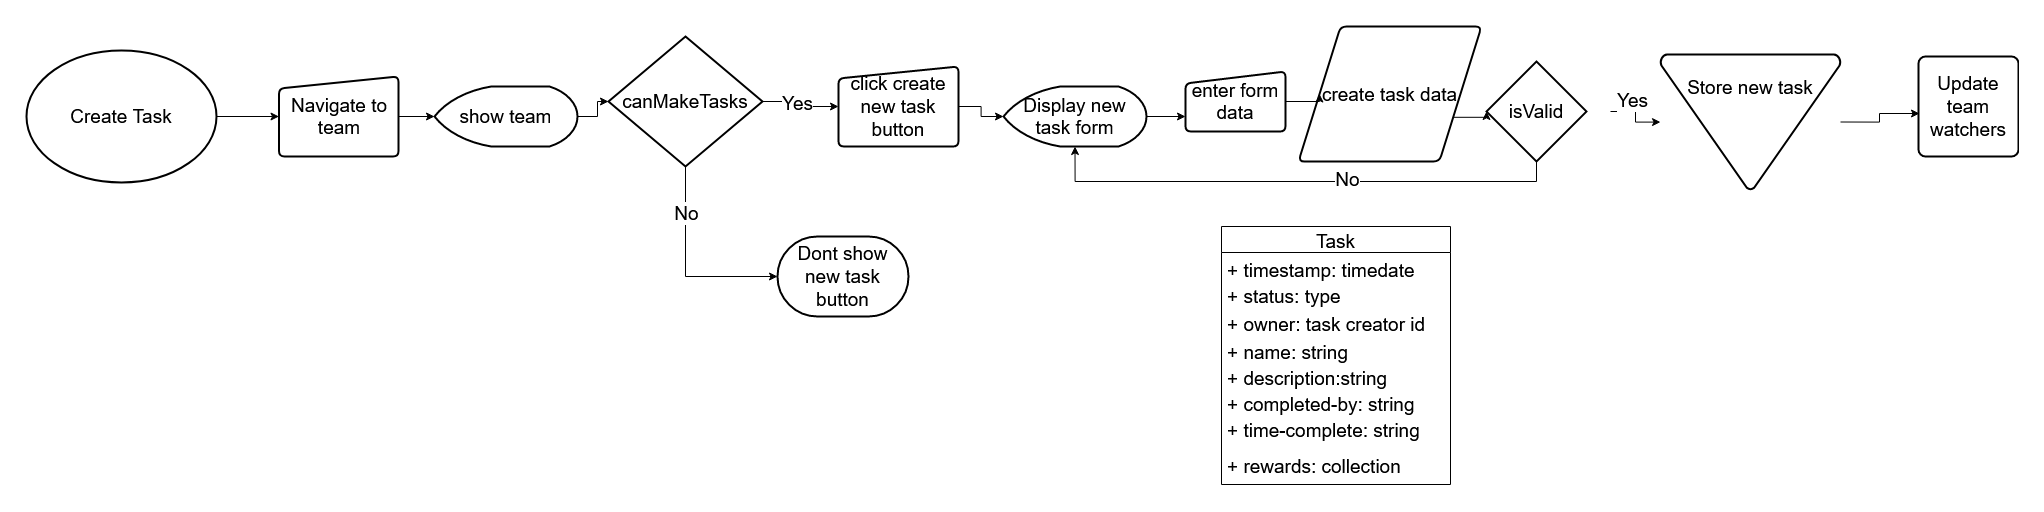

The diagram above was exported from draw.io. Its source (the exported page's mxGraphModel, read from the mxfile embedded in the PNG):
<mxGraphModel dx="5297" dy="1554" grid="1" gridSize="10" guides="1" tooltips="1" connect="1" arrows="1" fold="1" page="1" pageScale="1" pageWidth="827" pageHeight="1169" math="0" shadow="0">
  <root>
    <mxCell id="0" />
    <mxCell id="1" parent="0" />
    <mxCell id="2" style="edgeStyle=orthogonalEdgeStyle;rounded=0;orthogonalLoop=1;jettySize=auto;html=1;exitX=1;exitY=0.5;exitDx=0;exitDy=0;fontSize=19;" edge="1" source="33" target="25" parent="1">
      <mxGeometry relative="1" as="geometry">
        <mxPoint x="-1877.0714285714284" y="1339.5714285714284" as="sourcePoint" />
        <mxPoint x="-1697.0714285714284" y="1340.7142857142858" as="targetPoint" />
      </mxGeometry>
    </mxCell>
    <mxCell id="3" style="edgeStyle=orthogonalEdgeStyle;rounded=0;orthogonalLoop=1;jettySize=auto;html=1;exitX=1;exitY=0.5;exitDx=0;exitDy=0;fontSize=19;" edge="1" source="34" target="5" parent="1">
      <mxGeometry relative="1" as="geometry">
        <mxPoint x="-1277.5714285714284" y="1339.5714285714287" as="sourcePoint" />
      </mxGeometry>
    </mxCell>
    <mxCell id="4" style="edgeStyle=orthogonalEdgeStyle;rounded=0;orthogonalLoop=1;jettySize=auto;html=1;exitX=1;exitY=0.5;exitDx=0;exitDy=0;exitPerimeter=0;entryX=0;entryY=0.75;entryDx=0;entryDy=0;fontSize=19;" edge="1" source="5" target="38" parent="1">
      <mxGeometry relative="1" as="geometry" />
    </mxCell>
    <mxCell id="5" value="Display new task form" style="strokeWidth=2;html=1;shape=mxgraph.flowchart.display;whiteSpace=wrap;fontSize=19;" vertex="1" parent="1">
      <mxGeometry x="-1085" y="1310" width="143" height="60" as="geometry" />
    </mxCell>
    <mxCell id="6" style="edgeStyle=orthogonalEdgeStyle;rounded=0;orthogonalLoop=1;jettySize=auto;html=1;exitX=1;exitY=0.75;exitDx=0;exitDy=0;entryX=0;entryY=0.5;entryDx=0;entryDy=0;entryPerimeter=0;fontSize=19;" edge="1" source="7" target="23" parent="1">
      <mxGeometry relative="1" as="geometry" />
    </mxCell>
    <mxCell id="7" value="create task data" style="shape=parallelogram;html=1;strokeWidth=2;perimeter=parallelogramPerimeter;whiteSpace=wrap;rounded=1;arcSize=12;size=0.23;fontSize=19;" vertex="1" parent="1">
      <mxGeometry x="-790" y="1250" width="183" height="135" as="geometry" />
    </mxCell>
    <mxCell id="8" style="edgeStyle=orthogonalEdgeStyle;rounded=0;orthogonalLoop=1;jettySize=auto;html=1;exitX=1;exitY=0.5;exitDx=0;exitDy=0;exitPerimeter=0;fontSize=19;entryX=0.01;entryY=0.57;entryDx=0;entryDy=0;entryPerimeter=0;" edge="1" source="9" target="32" parent="1">
      <mxGeometry relative="1" as="geometry">
        <mxPoint x="-72.5" y="1370" as="targetPoint" />
      </mxGeometry>
    </mxCell>
    <mxCell id="9" value="&lt;p style=&quot;line-height: 80%; font-size: 19px;&quot;&gt;Store new task&lt;/p&gt;" style="strokeWidth=2;html=1;shape=mxgraph.flowchart.merge_or_storage;whiteSpace=wrap;verticalAlign=top;fontSize=19;" vertex="1" parent="1">
      <mxGeometry x="-428" y="1278" width="180" height="135" as="geometry" />
    </mxCell>
    <mxCell id="10" value="Task" style="swimlane;fontStyle=0;childLayout=stackLayout;horizontal=1;startSize=26;fillColor=none;horizontalStack=0;resizeParent=1;resizeParentMax=0;resizeLast=0;collapsible=1;marginBottom=0;fontSize=19;" vertex="1" parent="1">
      <mxGeometry x="-867" y="1450" width="229" height="258" as="geometry" />
    </mxCell>
    <mxCell id="11" value="+ timestamp: timedate" style="text;strokeColor=none;fillColor=none;align=left;verticalAlign=top;spacingLeft=4;spacingRight=4;overflow=hidden;rotatable=0;points=[[0,0.5],[1,0.5]];portConstraint=eastwest;fontSize=19;" vertex="1" parent="10">
      <mxGeometry y="26" width="229" height="26" as="geometry" />
    </mxCell>
    <mxCell id="12" value="+ status: type&#10;" style="text;strokeColor=none;fillColor=none;align=left;verticalAlign=top;spacingLeft=4;spacingRight=4;overflow=hidden;rotatable=0;points=[[0,0.5],[1,0.5]];portConstraint=eastwest;fontSize=19;" vertex="1" parent="10">
      <mxGeometry y="52" width="229" height="28" as="geometry" />
    </mxCell>
    <mxCell id="13" value="+ owner: task creator id&#10;" style="text;strokeColor=none;fillColor=none;align=left;verticalAlign=top;spacingLeft=4;spacingRight=4;overflow=hidden;rotatable=0;points=[[0,0.5],[1,0.5]];portConstraint=eastwest;fontSize=19;" vertex="1" parent="10">
      <mxGeometry y="80" width="229" height="28" as="geometry" />
    </mxCell>
    <mxCell id="14" value="+ name: string" style="text;strokeColor=none;fillColor=none;align=left;verticalAlign=top;spacingLeft=4;spacingRight=4;overflow=hidden;rotatable=0;points=[[0,0.5],[1,0.5]];portConstraint=eastwest;fontSize=19;" vertex="1" parent="10">
      <mxGeometry y="108" width="229" height="26" as="geometry" />
    </mxCell>
    <mxCell id="15" value="+ description:string " style="text;strokeColor=none;fillColor=none;align=left;verticalAlign=top;spacingLeft=4;spacingRight=4;overflow=hidden;rotatable=0;points=[[0,0.5],[1,0.5]];portConstraint=eastwest;fontSize=19;" vertex="1" parent="10">
      <mxGeometry y="134" width="229" height="26" as="geometry" />
    </mxCell>
    <mxCell id="16" value="+ completed-by: string" style="text;strokeColor=none;fillColor=none;align=left;verticalAlign=top;spacingLeft=4;spacingRight=4;overflow=hidden;rotatable=0;points=[[0,0.5],[1,0.5]];portConstraint=eastwest;fontSize=19;" vertex="1" parent="10">
      <mxGeometry y="160" width="229" height="26" as="geometry" />
    </mxCell>
    <mxCell id="17" value="+ time-complete: string" style="text;strokeColor=none;fillColor=none;align=left;verticalAlign=top;spacingLeft=4;spacingRight=4;overflow=hidden;rotatable=0;points=[[0,0.5],[1,0.5]];portConstraint=eastwest;fontSize=19;" vertex="1" parent="10">
      <mxGeometry y="186" width="229" height="36" as="geometry" />
    </mxCell>
    <mxCell id="18" value="+ rewards: collection" style="text;strokeColor=none;fillColor=none;align=left;verticalAlign=top;spacingLeft=4;spacingRight=4;overflow=hidden;rotatable=0;points=[[0,0.5],[1,0.5]];portConstraint=eastwest;fontSize=19;" vertex="1" parent="10">
      <mxGeometry y="222" width="229" height="36" as="geometry" />
    </mxCell>
    <mxCell id="19" style="edgeStyle=orthogonalEdgeStyle;rounded=0;orthogonalLoop=1;jettySize=auto;html=1;exitX=1;exitY=0.5;exitDx=0;exitDy=0;exitPerimeter=0;fontSize=19;" edge="1" target="9" parent="1">
      <mxGeometry relative="1" as="geometry">
        <mxPoint x="-478" y="1335" as="sourcePoint" />
      </mxGeometry>
    </mxCell>
    <mxCell id="20" value="Yes" style="text;html=1;resizable=0;points=[];align=center;verticalAlign=middle;labelBackgroundColor=#ffffff;fontSize=19;" vertex="1" connectable="0" parent="19">
      <mxGeometry x="-0.1643" y="4" relative="1" as="geometry">
        <mxPoint x="-8" y="-13.5" as="offset" />
      </mxGeometry>
    </mxCell>
    <mxCell id="21" style="edgeStyle=orthogonalEdgeStyle;rounded=0;orthogonalLoop=1;jettySize=auto;html=1;exitX=0.5;exitY=1;exitDx=0;exitDy=0;exitPerimeter=0;entryX=0.5;entryY=1;entryDx=0;entryDy=0;entryPerimeter=0;fontSize=19;" edge="1" source="23" target="5" parent="1">
      <mxGeometry relative="1" as="geometry" />
    </mxCell>
    <mxCell id="22" value="No" style="text;html=1;resizable=0;points=[];align=center;verticalAlign=middle;labelBackgroundColor=#ffffff;fontSize=19;" vertex="1" connectable="0" parent="21">
      <mxGeometry x="-0.1847" y="-3" relative="1" as="geometry">
        <mxPoint as="offset" />
      </mxGeometry>
    </mxCell>
    <mxCell id="23" value="isValid" style="strokeWidth=2;html=1;shape=mxgraph.flowchart.decision;whiteSpace=wrap;fontSize=19;" vertex="1" parent="1">
      <mxGeometry x="-602" y="1285" width="100" height="100" as="geometry" />
    </mxCell>
    <mxCell id="24" style="edgeStyle=orthogonalEdgeStyle;rounded=0;orthogonalLoop=1;jettySize=auto;html=1;exitX=1;exitY=0.5;exitDx=0;exitDy=0;exitPerimeter=0;fontSize=19;" edge="1" source="25" target="30" parent="1">
      <mxGeometry relative="1" as="geometry" />
    </mxCell>
    <mxCell id="25" value="&lt;div style=&quot;font-size: 19px;&quot;&gt;show team&lt;/div&gt;" style="strokeWidth=2;html=1;shape=mxgraph.flowchart.display;whiteSpace=wrap;fontSize=19;" vertex="1" parent="1">
      <mxGeometry x="-1654" y="1310" width="143" height="60" as="geometry" />
    </mxCell>
    <mxCell id="26" style="edgeStyle=orthogonalEdgeStyle;rounded=0;orthogonalLoop=1;jettySize=auto;html=1;exitX=1;exitY=0.5;exitDx=0;exitDy=0;exitPerimeter=0;fontSize=19;" edge="1" source="30" target="34" parent="1">
      <mxGeometry relative="1" as="geometry">
        <mxPoint x="-1240" y="1339.5714285714287" as="targetPoint" />
      </mxGeometry>
    </mxCell>
    <mxCell id="27" value="Yes" style="text;html=1;resizable=0;points=[];align=center;verticalAlign=middle;labelBackgroundColor=#ffffff;fontSize=19;" vertex="1" connectable="0" parent="26">
      <mxGeometry x="-0.1508" y="-1" relative="1" as="geometry">
        <mxPoint as="offset" />
      </mxGeometry>
    </mxCell>
    <mxCell id="28" style="edgeStyle=orthogonalEdgeStyle;rounded=0;orthogonalLoop=1;jettySize=auto;html=1;exitX=0.5;exitY=1;exitDx=0;exitDy=0;exitPerimeter=0;entryX=0;entryY=0.5;entryDx=0;entryDy=0;entryPerimeter=0;fontSize=19;" edge="1" source="30" target="31" parent="1">
      <mxGeometry relative="1" as="geometry" />
    </mxCell>
    <mxCell id="29" value="No" style="text;html=1;resizable=0;points=[];align=center;verticalAlign=middle;labelBackgroundColor=#ffffff;fontSize=19;" vertex="1" connectable="0" parent="28">
      <mxGeometry x="-0.5515" relative="1" as="geometry">
        <mxPoint as="offset" />
      </mxGeometry>
    </mxCell>
    <mxCell id="30" value="&lt;div style=&quot;font-size: 19px;&quot;&gt;canMakeTasks&lt;/div&gt;" style="strokeWidth=2;html=1;shape=mxgraph.flowchart.decision;whiteSpace=wrap;fontSize=19;" vertex="1" parent="1">
      <mxGeometry x="-1480" y="1260" width="154" height="130" as="geometry" />
    </mxCell>
    <mxCell id="31" value="&lt;div style=&quot;font-size: 19px;&quot;&gt;Dont show new task button&lt;/div&gt;" style="strokeWidth=2;html=1;shape=mxgraph.flowchart.terminator;whiteSpace=wrap;fontSize=19;" vertex="1" parent="1">
      <mxGeometry x="-1311" y="1460" width="131" height="80" as="geometry" />
    </mxCell>
    <mxCell id="32" value="Update team watchers" style="rounded=1;whiteSpace=wrap;html=1;absoluteArcSize=1;arcSize=14;strokeWidth=2;fontSize=19;" vertex="1" parent="1">
      <mxGeometry x="-170" y="1280" width="100" height="100" as="geometry" />
    </mxCell>
    <mxCell id="33" value="Navigate to team" style="html=1;strokeWidth=2;shape=manualInput;whiteSpace=wrap;rounded=1;size=12;arcSize=11;fontSize=19;" vertex="1" parent="1">
      <mxGeometry x="-1809.5" y="1300" width="119.5" height="80" as="geometry" />
    </mxCell>
    <mxCell id="34" value="click create new task button" style="html=1;strokeWidth=2;shape=manualInput;whiteSpace=wrap;rounded=1;size=12;arcSize=11;fontSize=19;" vertex="1" parent="1">
      <mxGeometry x="-1250" y="1290" width="120" height="80" as="geometry" />
    </mxCell>
    <mxCell id="35" style="edgeStyle=orthogonalEdgeStyle;rounded=0;orthogonalLoop=1;jettySize=auto;html=1;exitX=1;exitY=0.5;exitDx=0;exitDy=0;exitPerimeter=0;fontSize=19;" edge="1" source="36" target="33" parent="1">
      <mxGeometry relative="1" as="geometry" />
    </mxCell>
    <mxCell id="36" value="Create Task" style="strokeWidth=2;html=1;shape=mxgraph.flowchart.start_1;whiteSpace=wrap;fontSize=19;" vertex="1" parent="1">
      <mxGeometry x="-2062" y="1274" width="190" height="132" as="geometry" />
    </mxCell>
    <mxCell id="37" style="edgeStyle=orthogonalEdgeStyle;rounded=0;orthogonalLoop=1;jettySize=auto;html=1;exitX=1;exitY=0.5;exitDx=0;exitDy=0;entryX=0;entryY=0.5;entryDx=0;entryDy=0;fontSize=19;" edge="1" source="38" target="7" parent="1">
      <mxGeometry relative="1" as="geometry" />
    </mxCell>
    <mxCell id="38" value="&lt;div style=&quot;font-size: 19px;&quot;&gt;enter form data&lt;/div&gt;" style="html=1;strokeWidth=2;shape=manualInput;whiteSpace=wrap;rounded=1;size=12;arcSize=11;fontSize=19;" vertex="1" parent="1">
      <mxGeometry x="-903" y="1295" width="100" height="60" as="geometry" />
    </mxCell>
  </root>
</mxGraphModel>